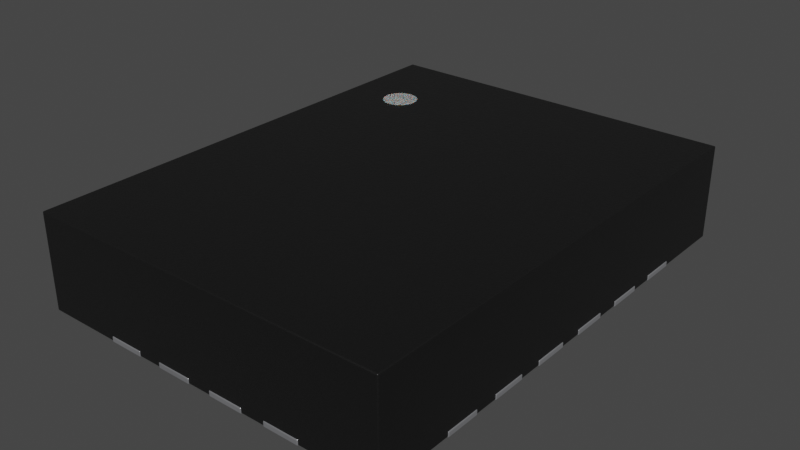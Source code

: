 # Source: QFN-20-4EP_3x4x0.75mm_P0.5mm_Layout4x6_LT3033.blend  (saved by Blender 4.1.23; exported with 4.5.12 LTS)
import bpy
from mathutils import Matrix  # noqa: F401  (used for matrix-valued properties, if any)

bpy.ops.wm.read_factory_settings(use_empty=True)
scene = bpy.context.scene
scene.name = 'Scene'

# ---- collections
col_collection = bpy.data.collections.new('Collection'); scene.collection.children.link(col_collection)

# ---- materials (node trees are filled in below, after node groups)
mat_plastic_chip = bpy.data.materials.new('plastic_chip')
mat_plastic_chip.use_transparent_shadow = False
mat_plastic_chip.preview_render_type = 'CUBE'
mat_white_markings = bpy.data.materials.new('white_markings')
mat_white_markings.use_transparent_shadow = False
mat_white_markings.preview_render_type = 'FLAT'
mat_metal_pins = bpy.data.materials.new('metal_pins')
mat_metal_pins.use_transparent_shadow = False
mat_metal_pins.preview_render_type = 'CUBE'

# ---- material node trees
mat_plastic_chip.use_nodes = True; mat_plastic_chip.node_tree.nodes.clear()
_N = mat_plastic_chip.node_tree.nodes; _L = mat_plastic_chip.node_tree.links
n0 = _N.new('ShaderNodeBsdfPrincipled'); n0.name = 'Principled BSDF'; n0.location = (10, 300)
n0.distribution = 'GGX'
n0.subsurface_method = 'BURLEY'
n0.inputs[0].default_value = (0.009312, 0.009312, 0.009312, 1.0)
n0.inputs[1].default_value = 0.1372
n0.inputs[2].default_value = 0.3706
n0.inputs[3].default_value = 1.45
n0.inputs[27].default_value = (0.0, 0.0, 0.0, 1.0)
n0.inputs[28].default_value = 1.0
n1 = _N.new('ShaderNodeOutputMaterial'); n1.name = 'Material Output'; n1.location = (300, 300)
n2 = _N.new('ShaderNodeTexNoise'); n2.name = 'Noise Texture'; n2.location = (-893, 54)
n2.inputs[2].default_value = 200.0
n2.inputs[3].default_value = 3.6
n2.inputs[4].default_value = 0.8375
n3 = _N.new('ShaderNodeBump'); n3.name = 'Bump'; n3.location = (-604, -53)
n3.inputs[0].default_value = 0.08
n3.inputs[1].default_value = 1.0
n3.inputs[2].default_value = 1.0
_L.new(n0.outputs[0], n1.inputs[0])
_L.new(n2.outputs[0], n3.inputs[3])
_L.new(n3.outputs[0], n0.inputs[5])
n1.is_active_output = True
mat_white_markings.use_nodes = True; mat_white_markings.node_tree.nodes.clear()
_N = mat_white_markings.node_tree.nodes; _L = mat_white_markings.node_tree.links
n0 = _N.new('ShaderNodeOutputMaterial'); n0.name = 'Material Output'; n0.location = (300, 300)
n1 = _N.new('ShaderNodeBsdfPrincipled'); n1.name = 'Principled BSDF'; n1.location = (-34, 272)
n1.distribution = 'GGX'
n1.subsurface_method = 'BURLEY'
n1.inputs[1].default_value = 0.02
n1.inputs[2].default_value = 0.4636
n1.inputs[3].default_value = 1.4
n1.inputs[8].default_value = 1.0
n1.inputs[10].default_value = 0.3682
n1.inputs[13].default_value = 0.6591
n1.inputs[18].default_value = 0.2318
n1.inputs[20].default_value = 0.6709
n1.inputs[24].default_value = 0.1191
n1.inputs[27].default_value = (0.0, 0.0, 0.0, 1.0)
n1.inputs[28].default_value = 1.0
n2 = _N.new('ShaderNodeMapping'); n2.name = 'Mapping'; n2.location = (-1010, 265)
n2.inputs[3].default_value = (3.0, 1.0, 1.0)
n3 = _N.new('ShaderNodeTexCoord'); n3.name = 'Texture Coordinate'; n3.location = (-1250, 180)
n4 = _N.new('ShaderNodeBump'); n4.name = 'Bump'; n4.location = (-376, -99)
n4.inputs[0].default_value = 0.05
n4.inputs[1].default_value = 1.0
n4.inputs[2].default_value = 1.0
n5 = _N.new('ShaderNodeTexNoise'); n5.name = 'Noise Texture'; n5.location = (-662, 176)
n5.inputs[2].default_value = 88.0
n5.inputs[3].default_value = 10.8
n5.inputs[4].default_value = 0.9167
n5.inputs[8].default_value = 1.6
n6 = _N.new('ShaderNodeValToRGB'); n6.name = 'ColorRamp'; n6.location = (-354, 186)
while len(n6.color_ramp.elements) > 1: n6.color_ramp.elements.remove(n6.color_ramp.elements[-1])
n6.color_ramp.elements[0].position = 0.0; n6.color_ramp.elements[0].color = (0.2596, 0.2596, 0.2596, 1.0)
_e = n6.color_ramp.elements.new(1.0); _e.color = (0.6303, 0.6303, 0.6303, 1.0)
n7 = _N.new('ShaderNodeMix'); n7.name = 'Mix'; n7.location = (-204, 152)
n7.data_type = 'RGBA'
n7.inputs[0].default_value = 0.3682
n7.inputs[7].default_value = (0.2525, 0.2525, 0.2525, 1.0)
_L.new(n5.outputs[0], n6.inputs[0])
_L.new(n1.outputs[0], n0.inputs[0])
_L.new(n3.outputs[2], n2.inputs[0])
_L.new(n2.outputs[0], n5.inputs[0])
_L.new(n5.outputs[0], n4.inputs[3])
_L.new(n4.outputs[0], n1.inputs[5])
_L.new(n6.outputs[0], n7.inputs[6])
_L.new(n7.outputs[2], n1.inputs[0])
n0.is_active_output = True
mat_metal_pins.use_nodes = True; mat_metal_pins.node_tree.nodes.clear()
_N = mat_metal_pins.node_tree.nodes; _L = mat_metal_pins.node_tree.links
n0 = _N.new('ShaderNodeMapping'); n0.name = 'Mapping'; n0.location = (-1447, -91)
n0.inputs[3].default_value = (4.8, 1.2, 1.1)
n1 = _N.new('ShaderNodeBsdfPrincipled'); n1.name = 'Principled BSDF'; n1.location = (-560, 254)
n1.distribution = 'GGX'
n1.subsurface_method = 'BURLEY'
n1.inputs[1].default_value = 0.7818
n1.inputs[2].default_value = 0.2886
n1.inputs[3].default_value = 1.45
n1.inputs[13].default_value = 0.0
n1.inputs[27].default_value = (0.0, 0.0, 0.0, 1.0)
n1.inputs[28].default_value = 1.0
n2 = _N.new('ShaderNodeOutputMaterial'); n2.name = 'Material Output.002'; n2.location = (-205, 253)
n2.width = 213
n3 = _N.new('ShaderNodeTexNoise'); n3.name = 'Noise Texture.002'; n3.location = (-1228, -73)
n3.inputs[2].default_value = 0.1
n3.inputs[3].default_value = 7.0
n3.inputs[4].default_value = 0.6
n3.inputs[8].default_value = 0.4
n4 = _N.new('ShaderNodeTexCoord'); n4.name = 'Texture Coordinate'; n4.location = (-1636, -116)
n5 = _N.new('ShaderNodeMix'); n5.name = 'Mix.001'; n5.location = (-921, 45)
n5.data_type = 'RGBA'
n5.inputs[6].default_value = (0.9398, 0.9547, 1.0, 1.0)
n5.inputs[7].default_value = (0.13, 0.1259, 0.1359, 1.0)
n6 = _N.new('ShaderNodeBump'); n6.name = 'Bump.001'; n6.location = (-1001, -227)
n6.inputs[0].default_value = 0.05
n6.inputs[1].default_value = 0.01
n6.inputs[2].default_value = 1.0
_L.new(n1.outputs[0], n2.inputs[0])
_L.new(n3.outputs[0], n6.inputs[3])
_L.new(n0.outputs[0], n3.inputs[0])
_L.new(n3.outputs[0], n5.inputs[0])
_L.new(n4.outputs[3], n0.inputs[0])
_L.new(n5.outputs[2], n1.inputs[0])
_L.new(n6.outputs[0], n1.inputs[5])
n2.is_active_output = True

# ---- world
world_world = bpy.data.worlds.new('World'); scene.world = world_world
world_world.use_nodes = True; world_world.node_tree.nodes.clear()
_N = world_world.node_tree.nodes; _L = world_world.node_tree.links
n0 = _N.new('ShaderNodeOutputWorld'); n0.name = 'World Output'; n0.location = (300, 300)
n1 = _N.new('ShaderNodeBackground'); n1.name = 'Background'; n1.location = (10, 300)
n1.inputs[0].default_value = (0.05088, 0.05088, 0.05088, 1.0)
_L.new(n1.outputs[0], n0.inputs[0])
n0.is_active_output = True
world_world.color = (0.05088, 0.05088, 0.05088)
world_world.use_sun_shadow = False
world_world.sun_shadow_jitter_overblur = 0.0

# ---- meshes
me_shape_9_indexedfaceset = bpy.data.meshes.new('SHAPE_9_IndexedFaceSet')
me_shape_9_indexedfaceset.from_pydata([(-0.6098, -0.8051, 0.3201), (-0.4095, 0.4311, 0.3209), (-0.379, 0.4393, 0.3209), (-0.3663, 0.449, 0.3209), (-0.3566, 0.4616, 0.3209), (-0.3505, 0.4763, 0.3209), (-0.3505, 0.5079, 0.3209), (-0.3663, 0.5353, 0.3209), (-0.379, 0.545, 0.3209), (-0.4095, 0.5531, 0.3209), (-0.4252, 0.551, 0.3209), (-0.4526, 0.5353, 0.3209), (-0.4623, 0.5226, 0.3209), (-0.4684, 0.5079, 0.3209), (-0.4701, 0.4921, 0.3122), (-0.4684, 0.5079, 0.3122), (-0.4526, 0.5353, 0.3122), (-0.44, 0.545, 0.3122), (-0.4095, 0.5531, 0.3122), (-0.4095, 0.4311, 0.3122), (-0.4252, 0.4332, 0.3122), (-0.44, 0.4393, 0.3122), (-0.4684, 0.4763, 0.3122), (-0.4623, 0.5226, 0.3122), (-0.4252, 0.551, 0.3122), (-0.3937, 0.551, 0.3122), (-0.379, 0.545, 0.3122), (-0.3663, 0.5353, 0.3122), (-0.3566, 0.5226, 0.3122), (-0.3505, 0.5079, 0.3122), (-0.3485, 0.4921, 0.3122), (-0.3505, 0.4763, 0.3122), (-0.3566, 0.4616, 0.3122), (-0.3663, 0.449, 0.3122), (-0.379, 0.4393, 0.3122), (-0.3937, 0.4332, 0.3122), (-0.4526, 0.449, 0.3122), (-0.4623, 0.4616, 0.3122), (-0.4701, 0.4921, 0.3209), (-0.4684, 0.4763, 0.3209), (-0.4623, 0.4616, 0.3209), (-0.4526, 0.449, 0.3209), (-0.44, 0.4393, 0.3209), (-0.4252, 0.4332, 0.3209), (-0.3937, 0.4332, 0.3209), (-0.3485, 0.4921, 0.3209), (-0.3566, 0.5226, 0.3209), (-0.3937, 0.551, 0.3209), (-0.44, 0.545, 0.3209), (0.6098, 0.8051, 0.001969), (0.6098, -0.8051, 0.3201), (-0.6098, 0.8051, 0.001969), (-0.6098, 0.8051, 0.3201), (0.6098, 0.8051, 0.3201), (-0.6098, -0.8051, 0.001969), (0.6098, -0.8051, 0.001969), (-0.4098, 0.4323, 0.0), (-0.4098, 0.4323, 0.02008), (-0.4098, 0.552, 0.0), (-0.4098, 0.552, 0.02008), (-0.6118, 0.4323, 0.02008), (-0.6118, 0.552, 0.02008), (-0.6118, 0.552, 0.0), (-0.6118, 0.4323, 0.0), (-0.4098, 0.2354, 0.02008), (-0.4098, 0.3551, 0.0), (-0.4098, 0.2354, 0.0), (-0.4098, 0.3551, 0.02008), (-0.6118, 0.3551, 0.0), (-0.6118, 0.2354, 0.02008), (-0.6118, 0.2354, 0.0), (-0.6118, 0.3551, 0.02008), (-0.6118, 0.03858, 0.0), (-0.4098, 0.03858, 0.02008), (-0.4098, 0.03858, 0.0), (-0.6118, 0.1583, 0.0), (-0.4098, 0.1583, 0.0), (-0.6118, 0.03858, 0.02008), (-0.4098, 0.1583, 0.02008), (-0.6118, 0.1583, 0.02008), (-0.4098, -0.1583, 0.02008), (-0.4098, -0.03858, 0.0), (-0.4098, -0.1583, 0.0), (-0.4098, -0.03858, 0.02008), (-0.6118, -0.1583, 0.0), (-0.6118, -0.03858, 0.02008), (-0.6118, -0.03858, 0.0), (-0.6118, -0.1583, 0.02008), (-0.4098, -0.3551, 0.0), (-0.6118, -0.3551, 0.02008), (-0.6118, -0.2354, 0.02008), (-0.4098, -0.2354, 0.02008), (-0.6118, -0.2354, 0.0), (-0.4098, -0.2354, 0.0), (-0.6118, -0.3551, 0.0), (-0.4098, -0.3551, 0.02008), (-0.6118, -0.552, 0.0), (-0.4098, -0.552, 0.02008), (-0.6118, -0.4323, 0.0), (-0.6118, -0.4323, 0.02008), (-0.4098, -0.4323, 0.02008), (-0.4098, -0.4323, 0.0), (-0.4098, -0.552, 0.0), (-0.6118, -0.552, 0.02008), (-0.2354, -0.8071, 0.0), (-0.3551, -0.8071, 0.0), (-0.3551, -0.8071, 0.02008), (-0.2354, -0.6051, 0.0), (-0.2354, -0.6051, 0.02008), (-0.3551, -0.6051, 0.0), (-0.2354, -0.8071, 0.02008), (-0.3551, -0.6051, 0.02008), (-0.03858, -0.8071, 0.0), (-0.1583, -0.8071, 0.0), (-0.03858, -0.8071, 0.02008), (-0.03858, -0.6051, 0.0), (-0.03858, -0.6051, 0.02008), (-0.1583, -0.6051, 0.02008), (-0.1583, -0.6051, 0.0), (-0.1583, -0.8071, 0.02008), (0.1583, -0.6051, 0.0), (0.1583, -0.8071, 0.0), (0.1583, -0.6051, 0.02008), (0.03858, -0.6051, 0.0), (0.03858, -0.8071, 0.0), (0.03858, -0.8071, 0.02008), (0.1583, -0.8071, 0.02008), (0.03858, -0.6051, 0.02008), (0.2354, -0.8071, 0.0), (0.2354, -0.8071, 0.02008), (0.3551, -0.6051, 0.0), (0.3551, -0.8071, 0.0), (0.3551, -0.8071, 0.02008), (0.2354, -0.6051, 0.02008), (0.3551, -0.6051, 0.02008), (0.2354, -0.6051, 0.0), (0.4098, -0.4323, 0.02008), (0.6118, -0.4323, 0.02008), (0.4098, -0.552, 0.0), (0.4098, -0.4323, 0.0), (0.6118, -0.4323, 0.0), (0.6118, -0.552, 0.0), (0.4098, -0.552, 0.02008), (0.6118, -0.552, 0.02008), (0.6118, -0.3551, 0.0), (0.6118, -0.2354, 0.0), (0.4098, -0.3551, 0.0), (0.4098, -0.3551, 0.02008), (0.4098, -0.2354, 0.0), (0.6118, -0.3551, 0.02008), (0.6118, -0.2354, 0.02008), (0.4098, -0.2354, 0.02008), (0.6118, -0.1583, 0.02008), (0.6118, -0.1583, 0.0), (0.4098, -0.03858, 0.0), (0.6118, -0.03858, 0.0), (0.6118, -0.03858, 0.02008), (0.4098, -0.1583, 0.0), (0.4098, -0.1583, 0.02008), (0.4098, -0.03858, 0.02008), (0.6118, 0.03858, 0.0), (0.4098, 0.03858, 0.0), (0.4098, 0.03858, 0.02008), (0.6118, 0.1583, 0.02008), (0.4098, 0.1583, 0.0), (0.6118, 0.1583, 0.0), (0.6118, 0.03858, 0.02008), (0.4098, 0.1583, 0.02008), (0.6118, 0.2354, 0.02008), (0.4098, 0.2354, 0.02008), (0.6118, 0.2354, 0.0), (0.4098, 0.3551, 0.0), (0.6118, 0.3551, 0.0), (0.4098, 0.2354, 0.0), (0.6118, 0.3551, 0.02008), (0.4098, 0.3551, 0.02008), (0.6118, 0.552, 0.0), (0.6118, 0.4323, 0.02008), (0.4098, 0.552, 0.0), (0.6118, 0.552, 0.02008), (0.4098, 0.4323, 0.0), (0.4098, 0.4323, 0.02008), (0.4098, 0.552, 0.02008), (0.6118, 0.4323, 0.0), (0.3551, 0.8071, 0.0), (0.3551, 0.6051, 0.0), (0.3551, 0.8071, 0.02008), (0.2354, 0.8071, 0.02008), (0.2354, 0.8071, 0.0), (0.2354, 0.6051, 0.0), (0.2354, 0.6051, 0.02008), (0.3551, 0.6051, 0.02008), (0.1583, 0.6051, 0.02008), (0.03858, 0.8071, 0.0), (0.1583, 0.8071, 0.0), (0.1583, 0.8071, 0.02008), (0.03858, 0.6051, 0.02008), (0.03858, 0.8071, 0.02008), (0.1583, 0.6051, 0.0), (0.03858, 0.6051, 0.0), (-0.03858, 0.6051, 0.02008), (-0.03858, 0.6051, 0.0), (-0.03858, 0.8071, 0.02008), (-0.1583, 0.8071, 0.0), (-0.03858, 0.8071, 0.0), (-0.1583, 0.6051, 0.0), (-0.1583, 0.6051, 0.02008), (-0.1583, 0.8071, 0.02008), (-0.3551, 0.8071, 0.0), (-0.3551, 0.6051, 0.02008), (-0.2354, 0.8071, 0.0), (-0.2354, 0.6051, 0.0), (-0.3551, 0.6051, 0.0), (-0.2354, 0.6051, 0.02008), (-0.2354, 0.8071, 0.02008), (-0.3551, 0.8071, 0.02008), (-0.3303, 0.3732, 0.0), (-0.3303, 0.3732, 0.02008), (-0.3303, 0.4929, 0.0), (-0.15, 0.4929, 0.02008), (-0.3303, 0.4929, 0.02008), (-0.15, 0.4929, 0.0), (-0.15, 0.3732, 0.0), (-0.15, 0.3732, 0.02008), (0.3303, 0.3732, 0.02008), (0.3303, 0.4929, 0.02008), (0.3303, 0.4929, 0.0), (0.15, 0.3732, 0.02008), (0.15, 0.4929, 0.02008), (0.15, 0.4929, 0.0), (0.3303, 0.3732, 0.0), (0.15, 0.3732, 0.0), (-0.15, -0.05236, 0.02008), (-0.15, 0.06732, 0.0), (-0.15, -0.05236, 0.0), (-0.3303, 0.06732, 0.0), (-0.3303, 0.06732, 0.02008), (-0.3303, -0.05236, 0.0), (-0.3303, -0.05236, 0.02008), (-0.15, 0.06732, 0.02008), (0.3303, -0.05236, 0.0), (0.3303, -0.05236, 0.02008), (0.3303, 0.06732, 0.0), (0.15, 0.06732, 0.02008), (0.15, -0.05236, 0.02008), (0.15, 0.06732, 0.0), (0.15, -0.05236, 0.0), (0.3303, 0.06732, 0.02008)], [], [(40, 39, 22, 37), (3, 2, 34, 33), (42, 41, 36, 21), (43, 42, 21, 20), (44, 1, 19, 35), (10, 9, 18, 24), (14, 22, 39, 38), (30, 29, 6, 45), (4, 3, 33, 32), (5, 4, 32, 31), (31, 30, 45, 5), (26, 25, 47, 8), (29, 28, 46, 6), (28, 27, 7, 46), (27, 26, 8, 7), (55, 50, 0, 54), (25, 18, 9, 47), (48, 10, 24, 17), (11, 48, 17, 16), (13, 12, 23, 15), (12, 11, 16, 23), (49, 53, 50, 55), (38, 13, 15, 14), (2, 44, 35, 34), (14, 15, 23, 16, 17, 24, 18, 25, 26, 27, 28, 29, 30, 31, 32, 33, 34, 35, 19, 20, 21, 36, 37, 22), (54, 0, 52, 51), (51, 52, 53, 49), (84, 87, 85, 86), (54, 51, 49, 55), (56, 57, 60, 63), (58, 59, 57, 56), (62, 61, 59, 58), (63, 60, 61, 62), (63, 62, 58, 56), (57, 59, 61, 60), (66, 64, 69, 70), (65, 67, 64, 66), (68, 71, 67, 65), (70, 69, 71, 68), (70, 68, 65, 66), (64, 67, 71, 69), (74, 73, 77, 72), (76, 78, 73, 74), (75, 79, 78, 76), (72, 77, 79, 75), (72, 75, 76, 74), (73, 78, 79, 77), (82, 80, 87, 84), (81, 83, 80, 82), (86, 85, 83, 81), (84, 86, 81, 82), (88, 95, 89, 94), (80, 83, 85, 87), (93, 91, 95, 88), (94, 92, 93, 88), (92, 90, 91, 93), (94, 89, 90, 92), (95, 91, 90, 89), (98, 99, 100, 101), (102, 97, 103, 96), (101, 100, 97, 102), (96, 103, 99, 98), (104, 110, 106, 105), (96, 98, 101, 102), (97, 100, 99, 103), (107, 108, 110, 104), (110, 108, 111, 106), (109, 111, 108, 107), (105, 106, 111, 109), (105, 109, 107, 104), (112, 114, 119, 113), (126, 122, 127, 125), (115, 116, 114, 112), (118, 117, 116, 115), (113, 119, 117, 118), (113, 118, 115, 112), (114, 116, 117, 119), (121, 126, 125, 124), (120, 122, 126, 121), (123, 127, 122, 120), (124, 125, 127, 123), (124, 123, 120, 121), (131, 132, 129, 128), (130, 134, 132, 131), (135, 133, 134, 130), (149, 150, 151, 147), (128, 129, 133, 135), (128, 135, 130, 131), (132, 134, 133, 129), (141, 143, 142, 138), (140, 137, 143, 141), (139, 136, 137, 140), (138, 142, 136, 139), (138, 139, 140, 141), (143, 137, 136, 142), (144, 149, 147, 146), (145, 150, 149, 144), (148, 151, 150, 145), (146, 147, 151, 148), (146, 148, 145, 144), (153, 152, 158, 157), (154, 159, 156, 155), (155, 156, 152, 153), (157, 158, 159, 154), (160, 166, 162, 161), (157, 154, 155, 153), (152, 156, 159, 158), (165, 163, 166, 160), (166, 163, 167, 162), (164, 167, 163, 165), (161, 162, 167, 164), (161, 164, 165, 160), (170, 168, 169, 173), (176, 179, 177, 183), (172, 174, 168, 170), (171, 175, 174, 172), (173, 169, 175, 171), (173, 171, 172, 170), (168, 174, 175, 169), (183, 177, 181, 180), (180, 178, 176, 183), (178, 182, 179, 176), (180, 181, 182, 178), (193, 197, 195, 194), (177, 179, 182, 181), (185, 191, 190, 189), (184, 186, 191, 185), (188, 187, 186, 184), (189, 190, 187, 188), (189, 188, 184, 185), (191, 186, 187, 190), (198, 192, 196, 199), (194, 195, 192, 198), (199, 196, 197, 193), (212, 208, 210, 211), (199, 193, 194, 198), (192, 195, 197, 196), (201, 200, 206, 205), (204, 202, 200, 201), (203, 207, 202, 204), (205, 206, 207, 203), (205, 203, 204, 201), (200, 202, 207, 206), (211, 213, 209, 212), (210, 214, 213, 211), (208, 215, 214, 210), (212, 209, 215, 208), (222, 223, 217, 216), (213, 214, 215, 209), (218, 220, 219, 221), (221, 219, 223, 222), (216, 217, 220, 218), (50, 53, 52, 0), (216, 218, 221, 222), (223, 219, 220, 217), (230, 224, 227, 231), (226, 225, 224, 230), (229, 228, 225, 226), (231, 227, 228, 229), (231, 229, 226, 230), (224, 225, 228, 227), (234, 232, 238, 237), (233, 239, 232, 234), (235, 236, 239, 233), (237, 238, 236, 235), (237, 235, 233, 234), (232, 239, 236, 238), (240, 241, 244, 246), (242, 247, 241, 240), (245, 243, 247, 242), (246, 244, 243, 245), (246, 245, 242, 240), (241, 247, 243, 244), (41, 40, 37, 36), (1, 43, 20, 19), (38, 39, 40, 41, 42, 43, 1, 44, 2, 3, 4, 5, 45, 6, 46, 7, 8, 47, 9, 10, 48, 11, 12, 13)])
me_shape_9_indexedfaceset.polygons.foreach_set('use_smooth', [True] * 176)
me_shape_9_indexedfaceset.polygons.foreach_set('material_index', [1, 1, 1, 1, 1, 1, 1, 1, 1, 1, 1, 1, 1, 1, 1, 0, 1, 1, 1, 1, 1, 0, 1, 1, 1, 0, 0, 2, 0, 2, 2, 2, 2, 2, 2, 2, 2, 2, 2, 2, 2, 2, 2, 2, 2, 2, 2, 2, 2, 2, 2, 2, 2, 2, 2, 2, 2, 2, 2, 2, 2, 2, 2, 2, 2, 2, 2, 2, 2, 2, 2, 2, 2, 2, 2, 2, 2, 2, 2, 2, 2, 2, 2, 2, 2, 2, 2, 2, 2, 2, 2, 2, 2, 2, 2, 2, 2, 2, 2, 2, 2, 2, 2, 2, 2, 2, 2, 2, 2, 2, 2, 2, 2, 2, 2, 2, 2, 2, 2, 2, 2, 2, 2, 2, 2, 2, 2, 2, 2, 2, 2, 2, 2, 2, 2, 2, 2, 2, 2, 2, 2, 2, 2, 2, 2, 2, 2, 2, 2, 2, 2, 2, 0, 2, 2, 2, 2, 2, 2, 2, 2, 2, 2, 2, 2, 2, 2, 2, 2, 2, 2, 2, 2, 1, 1, 1])
_k = set([(0, 50), (0, 52), (0, 54), (1, 43), (1, 44), (2, 3), (2, 44), (3, 4), (4, 5), (5, 45), (6, 45), (6, 46), (7, 8), (7, 46), (8, 47), (9, 10), (9, 47), (10, 48), (11, 12), (11, 48), (12, 13), (13, 38), (14, 15), (14, 22), (15, 23), (16, 17), (16, 23), (17, 24), (18, 24), (18, 25), (19, 20), (19, 35), (20, 21), (21, 36), (22, 37), (25, 26), (26, 27), (27, 28), (28, 29), (29, 30), (30, 31), (31, 32), (32, 33), (33, 34), (34, 35), (36, 37), (38, 39), (39, 40), (40, 41), (41, 42), (42, 43), (49, 51), (49, 53), (49, 55), (50, 53), (50, 55), (51, 52), (51, 54), (52, 53), (54, 55), (56, 57), (56, 58), (56, 63), (57, 59), (57, 60), (58, 59), (58, 62), (59, 61), (60, 61), (60, 63), (61, 62), (62, 63), (64, 66), (64, 67), (64, 69), (65, 66), (65, 67), (65, 68), (66, 70), (67, 71), (68, 70), (68, 71), (69, 70), (69, 71), (72, 74), (72, 75), (72, 77), (73, 74), (73, 77), (73, 78), (74, 76), (75, 76), (75, 79), (76, 78), (77, 79), (78, 79), (80, 82), (80, 83), (80, 87), (81, 82), (81, 83), (81, 86), (82, 84), (83, 85), (84, 86), (84, 87), (85, 86), (85, 87), (88, 93), (88, 94), (88, 95), (89, 90), (89, 94), (89, 95), (90, 91), (90, 92), (91, 93), (91, 95), (92, 93), (92, 94), (96, 98), (96, 102), (96, 103), (97, 100), (97, 102), (97, 103), (98, 99), (98, 101), (99, 100), (99, 103), (100, 101), (101, 102), (104, 105), (104, 107), (104, 110), (105, 106), (105, 109), (106, 110), (106, 111), (107, 108), (107, 109), (108, 110), (108, 111), (109, 111), (112, 113), (112, 114), (112, 115), (113, 118), (113, 119), (114, 116), (114, 119), (115, 116), (115, 118), (116, 117), (117, 118), (117, 119), (120, 121), (120, 122), (120, 123), (121, 124), (121, 126), (122, 126), (122, 127), (123, 124), (123, 127), (124, 125), (125, 126), (125, 127), (128, 129), (128, 131), (128, 135), (129, 132), (129, 133), (130, 131), (130, 134), (130, 135), (131, 132), (132, 134), (133, 134), (133, 135), (136, 137), (136, 139), (136, 142), (137, 140), (137, 143), (138, 139), (138, 141), (138, 142), (139, 140), (140, 141), (141, 143), (142, 143), (144, 145), (144, 146), (144, 149), (145, 148), (145, 150), (146, 147), (146, 148), (147, 149), (147, 151), (148, 151), (149, 150), (150, 151), (152, 153), (152, 156), (152, 158), (153, 155), (153, 157), (154, 155), (154, 157), (154, 159), (155, 156), (156, 159), (157, 158), (158, 159), (160, 161), (160, 165), (160, 166), (161, 162), (161, 164), (162, 166), (162, 167), (163, 165), (163, 166), (163, 167), (164, 165), (164, 167), (168, 169), (168, 170), (168, 174), (169, 173), (169, 175), (170, 172), (170, 173), (171, 172), (171, 173), (171, 175), (172, 174), (174, 175), (176, 178), (176, 179), (176, 183), (177, 179), (177, 181), (177, 183), (178, 180), (178, 182), (179, 182), (180, 181), (180, 183), (181, 182), (184, 185), (184, 186), (184, 188), (185, 189), (185, 191), (186, 187), (186, 191), (187, 188), (187, 190), (188, 189), (189, 190), (190, 191), (192, 195), (192, 196), (192, 198), (193, 194), (193, 197), (193, 199), (194, 195), (194, 198), (195, 197), (196, 197), (196, 199), (198, 199), (200, 201), (200, 202), (200, 206), (201, 204), (201, 205), (202, 204), (202, 207), (203, 204), (203, 205), (203, 207), (205, 206), (206, 207), (208, 210), (208, 212), (208, 215), (209, 212), (209, 213), (209, 215), (210, 211), (210, 214), (211, 212), (211, 213), (213, 214), (214, 215), (216, 217), (216, 218), (216, 222), (217, 220), (217, 223), (218, 220), (218, 221), (219, 220), (219, 221), (219, 223), (221, 222), (222, 223), (224, 225), (224, 227), (224, 230), (225, 226), (225, 228), (226, 229), (226, 230), (227, 228), (227, 231), (228, 229), (229, 231), (230, 231), (232, 234), (232, 238), (232, 239), (233, 234), (233, 235), (233, 239), (234, 237), (235, 236), (235, 237), (236, 238), (236, 239), (237, 238), (240, 241), (240, 242), (240, 246), (241, 244), (241, 247), (242, 245), (242, 247), (243, 244), (243, 245), (243, 247), (244, 246), (245, 246)])
me_shape_9_indexedfaceset.attributes.new('sharp_edge', 'BOOLEAN', 'EDGE').data.foreach_set('value', [ (min(e.vertices), max(e.vertices)) in _k for e in me_shape_9_indexedfaceset.edges])
_uv = me_shape_9_indexedfaceset.uv_layers.new(name='UVMap')
_uv.uv.foreach_set('vector', [0.25, 0.06415, 0.3706, 0.01405, 0.3706, 0.01405, 0.25, 0.06415, 0.1464, 0.8531, 0.06699, 0.7492, 0.06699, 0.7492, 0.1464, 0.8531, 0.06699, 0.2477, 0.1464, 0.1438, 0.1464, 0.1438, 0.06699, 0.2477, 0.01704, 0.3687, 0.06699, 0.2477, 0.06699, 0.2477, 0.01704, 0.3687, 0.01704, 0.6283, 0.0, 0.4985, 0.0, 0.4985, 0.01704, 0.6283, 0.983, 0.3687, 1.0, 0.4985, 1.0, 0.4985, 0.983, 0.3687, 0.5, 0.0, 0.3706, 0.01405, 0.3706, 0.01405, 0.5, 0.0, 0.5, 1.0, 0.6294, 0.9829, 0.6294, 0.9829, 0.5, 1.0, 0.25, 0.9328, 0.1464, 0.8531, 0.1464, 0.8531, 0.25, 0.9328, 0.3706, 0.9829, 0.25, 0.9328, 0.25, 0.9328, 0.3706, 0.9829, 0.3706, 0.9829, 0.5, 1.0, 0.5, 1.0, 0.3706, 0.9829, 0.933, 0.7492, 0.983, 0.6283, 0.983, 0.6283, 0.933, 0.7492, 0.6294, 0.9829, 0.75, 0.9328, 0.75, 0.9328, 0.6294, 0.9829, 0.75, 0.9328, 0.8536, 0.8531, 0.8536, 0.8531, 0.75, 0.9328, 0.8536, 0.8531, 0.933, 0.7492, 0.933, 0.7492, 0.8536, 0.8531, 1.0, 0.0, 1.0, 1.0, 0.0, 1.0, 0.0, 0.0, 0.983, 0.6283, 1.0, 0.4985, 1.0, 0.4985, 0.983, 0.6283, 0.933, 0.2477, 0.983, 0.3687, 0.983, 0.3687, 0.933, 0.2477, 0.8536, 0.1438, 0.933, 0.2477, 0.933, 0.2477, 0.8536, 0.1438, 0.6294, 0.01405, 0.75, 0.06415, 0.75, 0.06415, 0.6294, 0.01405, 0.75, 0.06415, 0.8536, 0.1438, 0.8536, 0.1438, 0.75, 0.06415, 1.0, 0.0, 1.0, 1.0, 0.0, 1.0, 0.0, 0.0, 0.5, 0.0, 0.6294, 0.01405, 0.6294, 0.01405, 0.5, 0.0, 0.06699, 0.7492, 0.01704, 0.6283, 0.01704, 0.6283, 0.06699, 0.7492, 0.5, 0.0, 0.6294, 0.01405, 0.75, 0.06415, 0.8536, 0.1438, 0.933, 0.2477, 0.983, 0.3687, 1.0, 0.4985, 0.983, 0.6283, 0.933, 0.7492, 0.8536, 0.8531, 0.75, 0.9328, 0.6294, 0.9829, 0.5, 1.0, 0.3706, 0.9829, 0.25, 0.9328, 0.1464, 0.8531, 0.06699, 0.7492, 0.01704, 0.6283, 0.0, 0.4985, 0.01704, 0.3687, 0.06699, 0.2477, 0.1464, 0.1438, 0.25, 0.06415, 0.3706, 0.01405, 0.0, 0.0, 0.0, 1.0, 1.0, 1.0, 1.0, 0.0, 0.0, 0.0, 0.0, 1.0, 1.0, 1.0, 1.0, 0.0, 0.0, 0.0, 0.0, 1.0, 1.0, 1.0, 1.0, 0.0, 0.0, 0.0, 1.0, 0.0, 1.0, 1.0, 0.0, 1.0, 1.0, 0.0, 1.0, 1.0, 0.0, 1.0, 0.0, 0.0, 1.0, 0.0, 1.0, 1.0, 0.0, 1.0, 0.0, 0.0, 0.0, 0.0, 0.0, 1.0, 1.0, 1.0, 1.0, 0.0, 0.0, 0.0, 0.0, 1.0, 1.0, 1.0, 1.0, 0.0, 0.0, 0.0, 0.0, 1.0, 1.0, 1.0, 1.0, 0.0, 1.0, 0.0, 1.0, 1.0, 0.0, 1.0, 0.0, 0.0, 1.0, 0.0, 1.0, 1.0, 0.0, 1.0, 0.0, 0.0, 1.0, 0.0, 1.0, 1.0, 0.0, 1.0, 0.0, 0.0, 0.0, 0.0, 0.0, 1.0, 1.0, 1.0, 1.0, 0.0, 0.0, 0.0, 0.0, 1.0, 1.0, 1.0, 1.0, 0.0, 0.0, 0.0, 0.0, 1.0, 1.0, 1.0, 1.0, 0.0, 1.0, 0.0, 1.0, 1.0, 0.0, 1.0, 0.0, 0.0, 1.0, 0.0, 1.0, 1.0, 0.0, 1.0, 0.0, 0.0, 1.0, 0.0, 1.0, 1.0, 0.0, 1.0, 0.0, 0.0, 0.0, 0.0, 0.0, 1.0, 1.0, 1.0, 1.0, 0.0, 0.0, 0.0, 0.0, 1.0, 1.0, 1.0, 1.0, 0.0, 0.0, 0.0, 0.0, 1.0, 1.0, 1.0, 1.0, 0.0, 1.0, 0.0, 1.0, 1.0, 0.0, 1.0, 0.0, 0.0, 1.0, 0.0, 1.0, 1.0, 0.0, 1.0, 0.0, 0.0, 1.0, 0.0, 1.0, 1.0, 0.0, 1.0, 0.0, 0.0, 0.0, 0.0, 0.0, 1.0, 1.0, 1.0, 1.0, 0.0, 0.0, 0.0, 0.0, 1.0, 1.0, 1.0, 1.0, 0.0, 1.0, 0.0, 1.0, 1.0, 0.0, 1.0, 0.0, 0.0, 1.0, 0.0, 1.0, 1.0, 0.0, 1.0, 0.0, 0.0, 1.0, 0.0, 1.0, 1.0, 0.0, 1.0, 0.0, 0.0, 0.0, 0.0, 0.0, 1.0, 1.0, 1.0, 1.0, 0.0, 0.0, 0.0, 0.0, 1.0, 1.0, 1.0, 1.0, 0.0, 0.0, 0.0, 0.0, 1.0, 1.0, 1.0, 1.0, 0.0, 1.0, 0.0, 1.0, 1.0, 0.0, 1.0, 0.0, 0.0, 0.0, 0.0, 0.0, 1.0, 1.0, 1.0, 1.0, 0.0, 1.0, 0.0, 1.0, 1.0, 0.0, 1.0, 0.0, 0.0, 1.0, 0.0, 1.0, 1.0, 0.0, 1.0, 0.0, 0.0, 0.0, 0.0, 0.0, 1.0, 1.0, 1.0, 1.0, 0.0, 1.0, 0.0, 1.0, 1.0, 0.0, 1.0, 0.0, 0.0, 0.0, 0.0, 0.0, 1.0, 1.0, 1.0, 1.0, 0.0, 1.0, 0.0, 1.0, 1.0, 0.0, 1.0, 0.0, 0.0, 1.0, 0.0, 1.0, 1.0, 0.0, 1.0, 0.0, 0.0, 0.0, 1.0, 1.0, 1.0, 1.0, 0.0, 0.0, 0.0, 0.0, 0.0, 0.0, 1.0, 1.0, 1.0, 1.0, 0.0, 0.0, 0.0, 0.0, 1.0, 1.0, 1.0, 1.0, 0.0, 0.0, 0.0, 1.0, 0.0, 1.0, 1.0, 0.0, 1.0, 1.0, 0.0, 1.0, 1.0, 0.0, 1.0, 0.0, 0.0, 0.0, 1.0, 1.0, 1.0, 1.0, 0.0, 0.0, 0.0, 1.0, 0.0, 1.0, 1.0, 0.0, 1.0, 0.0, 0.0, 0.0, 0.0, 0.0, 1.0, 1.0, 1.0, 1.0, 0.0, 0.0, 0.0, 0.0, 1.0, 1.0, 1.0, 1.0, 0.0, 0.0, 0.0, 1.0, 0.0, 1.0, 1.0, 0.0, 1.0, 0.0, 1.0, 1.0, 1.0, 1.0, 0.0, 0.0, 0.0, 1.0, 0.0, 1.0, 1.0, 0.0, 1.0, 0.0, 0.0, 1.0, 0.0, 1.0, 1.0, 0.0, 1.0, 0.0, 0.0, 0.0, 0.0, 0.0, 1.0, 1.0, 1.0, 1.0, 0.0, 0.0, 0.0, 0.0, 1.0, 1.0, 1.0, 1.0, 0.0, 0.0, 0.0, 1.0, 0.0, 1.0, 1.0, 0.0, 1.0, 1.0, 0.0, 1.0, 1.0, 0.0, 1.0, 0.0, 0.0, 1.0, 0.0, 1.0, 1.0, 0.0, 1.0, 0.0, 0.0, 0.0, 0.0, 0.0, 1.0, 1.0, 1.0, 1.0, 0.0, 1.0, 0.0, 1.0, 1.0, 0.0, 1.0, 0.0, 0.0, 0.0, 0.0, 0.0, 1.0, 1.0, 1.0, 1.0, 0.0, 0.0, 0.0, 1.0, 0.0, 1.0, 1.0, 0.0, 1.0, 0.0, 1.0, 1.0, 1.0, 1.0, 0.0, 0.0, 0.0, 1.0, 0.0, 1.0, 1.0, 0.0, 1.0, 0.0, 0.0, 1.0, 0.0, 1.0, 1.0, 0.0, 1.0, 0.0, 0.0, 0.0, 0.0, 0.0, 1.0, 1.0, 1.0, 1.0, 0.0, 0.0, 0.0, 0.0, 1.0, 1.0, 1.0, 1.0, 0.0, 0.0, 0.0, 0.0, 1.0, 1.0, 1.0, 1.0, 0.0, 1.0, 0.0, 1.0, 1.0, 0.0, 1.0, 0.0, 0.0, 1.0, 0.0, 1.0, 1.0, 0.0, 1.0, 0.0, 0.0, 1.0, 0.0, 1.0, 1.0, 0.0, 1.0, 0.0, 0.0, 0.0, 0.0, 0.0, 1.0, 1.0, 1.0, 1.0, 0.0, 0.0, 0.0, 0.0, 1.0, 1.0, 1.0, 1.0, 0.0, 0.0, 0.0, 0.0, 1.0, 1.0, 1.0, 1.0, 0.0, 1.0, 0.0, 1.0, 1.0, 0.0, 1.0, 0.0, 0.0, 0.0, 0.0, 0.0, 1.0, 1.0, 1.0, 1.0, 0.0, 1.0, 0.0, 1.0, 1.0, 0.0, 1.0, 0.0, 0.0, 0.0, 0.0, 0.0, 1.0, 1.0, 1.0, 1.0, 0.0, 1.0, 0.0, 1.0, 1.0, 0.0, 1.0, 0.0, 0.0, 0.0, 0.0, 0.0, 1.0, 1.0, 1.0, 1.0, 0.0, 1.0, 0.0, 1.0, 1.0, 0.0, 1.0, 0.0, 0.0, 1.0, 0.0, 1.0, 1.0, 0.0, 1.0, 0.0, 0.0, 1.0, 0.0, 1.0, 1.0, 0.0, 1.0, 0.0, 0.0, 0.0, 0.0, 0.0, 1.0, 1.0, 1.0, 1.0, 0.0, 0.0, 0.0, 0.0, 1.0, 1.0, 1.0, 1.0, 0.0, 0.0, 0.0, 0.0, 1.0, 1.0, 1.0, 1.0, 0.0, 1.0, 0.0, 1.0, 1.0, 0.0, 1.0, 0.0, 0.0, 1.0, 0.0, 1.0, 1.0, 0.0, 1.0, 0.0, 0.0, 1.0, 0.0, 1.0, 1.0, 0.0, 1.0, 0.0, 0.0, 0.0, 0.0, 0.0, 1.0, 1.0, 1.0, 1.0, 0.0, 0.0, 0.0, 0.0, 1.0, 1.0, 1.0, 1.0, 0.0, 0.0, 0.0, 0.0, 1.0, 1.0, 1.0, 1.0, 0.0, 1.0, 0.0, 1.0, 1.0, 0.0, 1.0, 0.0, 0.0, 1.0, 0.0, 1.0, 1.0, 0.0, 1.0, 0.0, 0.0, 0.0, 0.0, 0.0, 1.0, 1.0, 1.0, 1.0, 0.0, 0.0, 0.0, 0.0, 1.0, 1.0, 1.0, 1.0, 0.0, 0.0, 0.0, 0.0, 1.0, 1.0, 1.0, 1.0, 0.0, 0.0, 0.0, 0.0, 1.0, 1.0, 1.0, 1.0, 0.0, 1.0, 0.0, 1.0, 1.0, 0.0, 1.0, 0.0, 0.0, 1.0, 0.0, 1.0, 1.0, 0.0, 1.0, 0.0, 0.0, 1.0, 0.0, 1.0, 1.0, 0.0, 1.0, 0.0, 0.0, 0.0, 0.0, 0.0, 1.0, 1.0, 1.0, 1.0, 0.0, 0.0, 0.0, 0.0, 1.0, 1.0, 1.0, 1.0, 0.0, 0.0, 0.0, 1.0, 0.0, 1.0, 1.0, 0.0, 1.0, 0.0, 1.0, 1.0, 1.0, 1.0, 0.0, 0.0, 0.0, 1.0, 0.0, 1.0, 1.0, 0.0, 1.0, 0.0, 0.0, 1.0, 0.0, 1.0, 1.0, 0.0, 1.0, 0.0, 0.0, 0.0, 0.0, 0.0, 1.0, 1.0, 1.0, 1.0, 0.0, 0.0, 0.0, 1.0, 0.0, 1.0, 1.0, 0.0, 1.0, 0.0, 0.0, 1.0, 0.0, 1.0, 1.0, 0.0, 1.0, 0.0, 1.0, 1.0, 1.0, 1.0, 0.0, 0.0, 0.0, 1.0, 0.0, 1.0, 1.0, 0.0, 1.0, 0.0, 0.0, 1.0, 0.0, 1.0, 1.0, 0.0, 1.0, 0.0, 0.0, 0.0, 0.0, 0.0, 1.0, 1.0, 1.0, 1.0, 0.0, 0.0, 0.0, 0.0, 1.0, 1.0, 1.0, 1.0, 0.0, 0.0, 0.0, 1.0, 0.0, 1.0, 1.0, 0.0, 1.0, 0.0, 1.0, 1.0, 1.0, 1.0, 0.0, 0.0, 0.0, 1.0, 0.0, 1.0, 1.0, 0.0, 1.0, 0.0, 0.0, 1.0, 0.0, 1.0, 1.0, 0.0, 1.0, 0.0, 0.0, 0.0, 0.0, 0.0, 1.0, 1.0, 1.0, 1.0, 0.0, 0.0, 0.0, 0.0, 1.0, 1.0, 1.0, 1.0, 0.0, 1.0, 0.0, 1.0, 1.0, 0.0, 1.0, 0.0, 0.0, 0.0, 1.0, 1.0, 1.0, 1.0, 0.0, 0.0, 0.0, 0.0, 0.0, 0.0, 1.0, 1.0, 1.0, 1.0, 0.0, 1.0, 0.0, 1.0, 1.0, 0.0, 1.0, 0.0, 0.0, 0.0, 0.0, 0.0, 1.0, 1.0, 1.0, 1.0, 0.0, 0.0, 1.0, 1.0, 1.0, 1.0, 0.0, 0.0, 0.0, 0.0, 0.0, 0.0, 1.0, 1.0, 1.0, 1.0, 0.0, 1.0, 0.0, 1.0, 1.0, 0.0, 1.0, 0.0, 0.0, 1.0, 0.0, 1.0, 1.0, 0.0, 1.0, 0.0, 0.0, 1.0, 0.0, 1.0, 1.0, 0.0, 1.0, 0.0, 0.0, 0.0, 0.0, 0.0, 1.0, 1.0, 1.0, 1.0, 0.0, 0.0, 0.0, 0.0, 1.0, 1.0, 1.0, 1.0, 0.0, 0.0, 0.0, 0.0, 1.0, 1.0, 1.0, 1.0, 0.0, 1.0, 0.0, 1.0, 1.0, 0.0, 1.0, 0.0, 0.0, 1.0, 0.0, 1.0, 1.0, 0.0, 1.0, 0.0, 0.0, 1.0, 0.0, 1.0, 1.0, 0.0, 1.0, 0.0, 0.0, 0.0, 0.0, 0.0, 1.0, 1.0, 1.0, 1.0, 0.0, 0.0, 0.0, 0.0, 1.0, 1.0, 1.0, 1.0, 0.0, 0.0, 0.0, 0.0, 1.0, 1.0, 1.0, 1.0, 0.0, 1.0, 0.0, 1.0, 1.0, 0.0, 1.0, 0.0, 0.0, 1.0, 0.0, 1.0, 1.0, 0.0, 1.0, 0.0, 0.0, 1.0, 0.0, 1.0, 1.0, 0.0, 1.0, 0.0, 0.0, 0.0, 0.0, 0.0, 1.0, 1.0, 1.0, 1.0, 0.0, 0.0, 0.0, 0.0, 1.0, 1.0, 1.0, 1.0, 0.0, 0.0, 0.0, 0.0, 1.0, 1.0, 1.0, 1.0, 0.0, 1.0, 0.0, 1.0, 1.0, 0.0, 1.0, 0.0, 0.0, 0.1464, 0.1438, 0.25, 0.06415, 0.25, 0.06415, 0.1464, 0.1438, 0.0, 0.4985, 0.01704, 0.3687, 0.01704, 0.3687, 0.0, 0.4985, 0.5, 0.0, 0.3706, 0.01405, 0.25, 0.06415, 0.1464, 0.1438, 0.06699, 0.2477, 0.01704, 0.3687, 0.0, 0.4985, 0.01704, 0.6283, 0.06699, 0.7492, 0.1464, 0.8531, 0.25, 0.9328, 0.3706, 0.9829, 0.5, 1.0, 0.6294, 0.9829, 0.75, 0.9328, 0.8536, 0.8531, 0.933, 0.7492, 0.983, 0.6283, 1.0, 0.4985, 0.983, 0.3687, 0.933, 0.2477, 0.8536, 0.1438, 0.75, 0.06415, 0.6294, 0.01405])
me_shape_9_indexedfaceset.materials.append(mat_plastic_chip)
me_shape_9_indexedfaceset.materials.append(mat_white_markings)
me_shape_9_indexedfaceset.materials.append(mat_metal_pins)
me_shape_9_indexedfaceset.update()
me_shape_9_indexedfaceset.normals_split_custom_set([tuple(v) for v in zip(*[iter([-0.866, -0.5, 0.0, -0.9689, -0.2476, 0.0, -0.9689, -0.2476, 0.0, -0.866, -0.5, 0.0, 0.7071, -0.7071, 0.0, 0.5, -0.866, 0.0, 0.5, -0.866, 0.0, 0.7071, -0.7071, 0.0, -0.5, -0.866, 0.0, -0.7071, -0.7071, 0.0, -0.7071, -0.7071, 0.0, -0.5, -0.866, 0.0, -0.2588, -0.9659, 0.0, -0.5, -0.866, 0.0, -0.5, -0.866, 0.0, -0.2588, -0.9659, 0.0, 0.2588, -0.9659, 0.0, -3.301e-07, -1.0, 0.0, -3.301e-07, -1.0, 0.0, 0.2588, -0.9659, 0.0, -0.2588, 0.9659, 0.0, -3.301e-07, 1.0, 0.0, -3.301e-07, 1.0, 0.0, -0.2588, 0.9659, 0.0, -1.0, 0.0, 0.0, -0.9689, -0.2476, 0.0, -0.9689, -0.2476, 0.0, -1.0, 0.0, 0.0, 1.0, 0.0, 0.0, 0.9659, 0.2588, 0.0, 0.9659, 0.2588, 0.0, 1.0, 0.0, 0.0, 0.866, -0.5, 0.0, 0.7071, -0.7071, 0.0, 0.7071, -0.7071, 0.0, 0.866, -0.5, 0.0, 0.9659, -0.2588, 0.0, 0.866, -0.5, 0.0, 0.866, -0.5, 0.0, 0.9659, -0.2588, 0.0, 0.9659, -0.2588, 0.0, 1.0, 0.0, 0.0, 1.0, 0.0, 0.0, 0.9659, -0.2588, 0.0, 0.5, 0.866, 0.0, 0.2588, 0.9659, 0.0, 0.2588, 0.9659, 0.0, 0.5, 0.866, 0.0, 0.9659, 0.2588, 0.0, 0.866, 0.5, 0.0, 0.866, 0.5, 0.0, 0.9659, 0.2588, 0.0, 0.866, 0.5, 0.0, 0.7071, 0.7071, 0.0, 0.7071, 0.7071, 0.0, 0.866, 0.5, 0.0, 0.7071, 0.7071, 0.0, 0.5, 0.866, 0.0, 0.5, 0.866, 0.0, 0.7071, 0.7071, 0.0, 0.0, -1.0, 0.0, 0.0, -1.0, 0.0, 0.0, -1.0, 0.0, 0.0, -1.0, 0.0, 0.2588, 0.9659, 0.0, -3.301e-07, 1.0, 0.0, -3.301e-07, 1.0, 0.0, 0.2588, 0.9659, 0.0, -0.5, 0.866, 0.0, -0.2588, 0.9659, 0.0, -0.2588, 0.9659, 0.0, -0.5, 0.866, 0.0, -0.7071, 0.7071, 0.0, -0.5, 0.866, 0.0, -0.5, 0.866, 0.0, -0.7071, 0.7071, 0.0, -0.9689, 0.2476, 0.0, -0.866, 0.5, 0.0, -0.866, 0.5, 0.0, -0.9689, 0.2476, 0.0, -0.866, 0.5, 0.0, -0.7071, 0.7071, 0.0, -0.7071, 0.7071, 0.0, -0.866, 0.5, 0.0, 1.0, 0.0, 0.0, 1.0, 0.0, 0.0, 1.0, 0.0, 0.0, 1.0, 0.0, 0.0, -1.0, 0.0, 0.0, -0.9689, 0.2476, 0.0, -0.9689, 0.2476, 0.0, -1.0, 0.0, 0.0, 0.5, -0.866, 0.0, 0.2588, -0.9659, 0.0, 0.2588, -0.9659, 0.0, 0.5, -0.866, 0.0, 0.0, 0.0, -1.0, 0.0, 0.0, -1.0, 0.0, 0.0, -1.0, 0.0, 0.0, -1.0, 0.0, 0.0, -1.0, 0.0, 0.0, -1.0, 0.0, 0.0, -1.0, 0.0, 0.0, -1.0, 0.0, 0.0, -1.0, 0.0, 0.0, -1.0, 0.0, 0.0, -1.0, 0.0, 0.0, -1.0, 0.0, 0.0, -1.0, 0.0, 0.0, -1.0, 0.0, 0.0, -1.0, 0.0, 0.0, -1.0, 0.0, 0.0, -1.0, 0.0, 0.0, -1.0, 0.0, 0.0, -1.0, 0.0, 0.0, -1.0, 0.0, 0.0, -1.0, 0.0, 0.0, -1.0, 0.0, 0.0, -1.0, 0.0, 0.0, -1.0, -1.0, 0.0, 0.0, -1.0, 0.0, 0.0, -1.0, 0.0, 0.0, -1.0, 0.0, 0.0, 0.0, 1.0, 0.0, 0.0, 1.0, 0.0, 0.0, 1.0, 0.0, 0.0, 1.0, 0.0, -1.0, 0.0, 0.0, -1.0, 0.0, 0.0, -1.0, 0.0, 0.0, -1.0, 0.0, 0.0, 0.0, 0.0, -1.0, 0.0, 0.0, -1.0, 0.0, 0.0, -1.0, 0.0, 0.0, -1.0, 0.0, -1.0, 0.0, 0.0, -1.0, 0.0, 0.0, -1.0, 0.0, 0.0, -1.0, 0.0, 1.0, 0.0, 0.0, 1.0, 0.0, 0.0, 1.0, 0.0, 0.0, 1.0, 0.0, 0.0, 0.0, 1.0, 0.0, 0.0, 1.0, 0.0, 0.0, 1.0, 0.0, 0.0, 1.0, 0.0, -1.0, 0.0, 0.0, -1.0, 0.0, 0.0, -1.0, 0.0, 0.0, -1.0, 0.0, 0.0, 0.0, 0.0, -1.0, 0.0, 0.0, -1.0, 0.0, 0.0, -1.0, 0.0, 0.0, -1.0, 0.0, 0.0, 1.0, 0.0, 0.0, 1.0, 0.0, 0.0, 1.0, 0.0, 0.0, 1.0, 0.0, -1.0, 0.0, 0.0, -1.0, 0.0, 0.0, -1.0, 0.0, 0.0, -1.0, 0.0, 1.0, 0.0, 0.0, 1.0, 0.0, 0.0, 1.0, 0.0, 0.0, 1.0, 0.0, 0.0, 0.0, 1.0, 0.0, 0.0, 1.0, 0.0, 0.0, 1.0, 0.0, 0.0, 1.0, 0.0, -1.0, 0.0, 0.0, -1.0, 0.0, 0.0, -1.0, 0.0, 0.0, -1.0, 0.0, 0.0, 0.0, 0.0, -1.0, 0.0, 0.0, -1.0, 0.0, 0.0, -1.0, 0.0, 0.0, -1.0, 0.0, 0.0, 1.0, 0.0, 0.0, 1.0, 0.0, 0.0, 1.0, 0.0, 0.0, 1.0, 0.0, -1.0, 0.0, 0.0, -1.0, 0.0, 0.0, -1.0, 0.0, 0.0, -1.0, 0.0, 1.0, 0.0, 0.0, 1.0, 0.0, 0.0, 1.0, 0.0, 0.0, 1.0, 0.0, 0.0, 0.0, 1.0, 0.0, 0.0, 1.0, 0.0, 0.0, 1.0, 0.0, 0.0, 1.0, 0.0, -1.0, 0.0, 0.0, -1.0, 0.0, 0.0, -1.0, 0.0, 0.0, -1.0, 0.0, 0.0, 0.0, 0.0, -1.0, 0.0, 0.0, -1.0, 0.0, 0.0, -1.0, 0.0, 0.0, -1.0, 0.0, 0.0, 1.0, 0.0, 0.0, 1.0, 0.0, 0.0, 1.0, 0.0, 0.0, 1.0, 0.0, -1.0, 0.0, 0.0, -1.0, 0.0, 0.0, -1.0, 0.0, 0.0, -1.0, 0.0, 1.0, 0.0, 0.0, 1.0, 0.0, 0.0, 1.0, 0.0, 0.0, 1.0, 0.0, 0.0, 0.0, 1.0, 0.0, 0.0, 1.0, 0.0, 0.0, 1.0, 0.0, 0.0, 1.0, 0.0, 0.0, 0.0, -1.0, 0.0, 0.0, -1.0, 0.0, 0.0, -1.0, 0.0, 0.0, -1.0, 0.0, -1.0, 0.0, 0.0, -1.0, 0.0, 0.0, -1.0, 0.0, 0.0, -1.0, 0.0, 0.0, 0.0, 1.0, 0.0, 0.0, 1.0, 0.0, 0.0, 1.0, 0.0, 0.0, 1.0, 1.0, 0.0, 0.0, 1.0, 0.0, 0.0, 1.0, 0.0, 0.0, 1.0, 0.0, 0.0, 0.0, 0.0, -1.0, 0.0, 0.0, -1.0, 0.0, 0.0, -1.0, 0.0, 0.0, -1.0, 0.0, 1.0, 0.0, 0.0, 1.0, 0.0, 0.0, 1.0, 0.0, 0.0, 1.0, 0.0, -1.0, 0.0, 0.0, -1.0, 0.0, 0.0, -1.0, 0.0, 0.0, -1.0, 0.0, 0.0, 0.0, 0.0, 1.0, 0.0, 0.0, 1.0, 0.0, 0.0, 1.0, 0.0, 0.0, 1.0, 0.0, 1.0, 0.0, 0.0, 1.0, 0.0, 0.0, 1.0, 0.0, 0.0, 1.0, 0.0, 0.0, -1.0, 0.0, 0.0, -1.0, 0.0, 0.0, -1.0, 0.0, 0.0, -1.0, 0.0, 1.0, 0.0, 0.0, 1.0, 0.0, 0.0, 1.0, 0.0, 0.0, 1.0, 0.0, 0.0, -1.0, 0.0, 0.0, -1.0, 0.0, 0.0, -1.0, 0.0, 0.0, -1.0, 0.0, 0.0, 0.0, -1.0, 0.0, 0.0, -1.0, 0.0, 0.0, -1.0, 0.0, 0.0, -1.0, 0.0, 0.0, 0.0, -1.0, 0.0, 0.0, -1.0, 0.0, 0.0, -1.0, 0.0, 0.0, -1.0, 0.0, 0.0, 1.0, 0.0, 0.0, 1.0, 0.0, 0.0, 1.0, 0.0, 0.0, 1.0, 1.0, 0.0, 0.0, 1.0, 0.0, 0.0, 1.0, 0.0, 0.0, 1.0, 0.0, 0.0, 0.0, 0.0, 1.0, 0.0, 0.0, 1.0, 0.0, 0.0, 1.0, 0.0, 0.0, 1.0, 0.0, 1.0, 0.0, 0.0, 1.0, 0.0, 0.0, 1.0, 0.0, 0.0, 1.0, 0.0, -1.0, 0.0, 0.0, -1.0, 0.0, 0.0, -1.0, 0.0, 0.0, -1.0, 0.0, 0.0, 0.0, 0.0, -1.0, 0.0, 0.0, -1.0, 0.0, 0.0, -1.0, 0.0, 0.0, -1.0, 0.0, -1.0, 0.0, 0.0, -1.0, 0.0, 0.0, -1.0, 0.0, 0.0, -1.0, 0.0, 0.0, 0.0, 1.0, 0.0, 0.0, 1.0, 0.0, 0.0, 1.0, 0.0, 0.0, 1.0, 1.0, 0.0, 0.0, 1.0, 0.0, 0.0, 1.0, 0.0, 0.0, 1.0, 0.0, 0.0, 0.0, 1.0, 0.0, 0.0, 1.0, 0.0, 0.0, 1.0, 0.0, 0.0, 1.0, 0.0, -1.0, 0.0, 0.0, -1.0, 0.0, 0.0, -1.0, 0.0, 0.0, -1.0, 0.0, 0.0, 0.0, 0.0, -1.0, 0.0, 0.0, -1.0, 0.0, 0.0, -1.0, 0.0, 0.0, -1.0, 0.0, 0.0, 1.0, 0.0, 0.0, 1.0, 0.0, 0.0, 1.0, 0.0, 0.0, 1.0, 0.0, -1.0, 0.0, 0.0, -1.0, 0.0, 0.0, -1.0, 0.0, 0.0, -1.0, 0.0, 1.0, 0.0, 0.0, 1.0, 0.0, 0.0, 1.0, 0.0, 0.0, 1.0, 0.0, 0.0, 0.0, 1.0, 0.0, 0.0, 1.0, 0.0, 0.0, 1.0, 0.0, 0.0, 1.0, 0.0, -1.0, 0.0, 0.0, -1.0, 0.0, 0.0, -1.0, 0.0, 0.0, -1.0, 0.0, 0.0, 0.0, 0.0, -1.0, 0.0, 0.0, -1.0, 0.0, 0.0, -1.0, 0.0, 0.0, -1.0, 0.0, -1.0, 0.0, 0.0, -1.0, 0.0, 0.0, -1.0, 0.0, 0.0, -1.0, 0.0, 1.0, 0.0, 0.0, 1.0, 0.0, 0.0, 1.0, 0.0, 0.0, 1.0, 0.0, 0.0, 0.0, 1.0, 0.0, 0.0, 1.0, 0.0, 0.0, 1.0, 0.0, 0.0, 1.0, 0.0, 0.0, 0.0, 1.0, 0.0, 0.0, 1.0, 0.0, 0.0, 1.0, 0.0, 0.0, 1.0, -1.0, 0.0, 0.0, -1.0, 0.0, 0.0, -1.0, 0.0, 0.0, -1.0, 0.0, 0.0, 0.0, 0.0, -1.0, 0.0, 0.0, -1.0, 0.0, 0.0, -1.0, 0.0, 0.0, -1.0, 0.0, 0.0, 1.0, 0.0, 0.0, 1.0, 0.0, 0.0, 1.0, 0.0, 0.0, 1.0, 0.0, -1.0, 0.0, 0.0, -1.0, 0.0, 0.0, -1.0, 0.0, 0.0, -1.0, 0.0, 1.0, 0.0, 0.0, 1.0, 0.0, 0.0, 1.0, 0.0, 0.0, 1.0, 0.0, 0.0, 0.0, 1.0, 0.0, 0.0, 1.0, 0.0, 0.0, 1.0, 0.0, 0.0, 1.0, 0.0, -1.0, 0.0, 0.0, -1.0, 0.0, 0.0, -1.0, 0.0, 0.0, -1.0, 0.0, 0.0, 0.0, 0.0, -1.0, 0.0, 0.0, -1.0, 0.0, 0.0, -1.0, 0.0, 0.0, -1.0, 0.0, 0.0, 1.0, 0.0, 0.0, 1.0, 0.0, 0.0, 1.0, 0.0, 0.0, 1.0, 0.0, -1.0, 0.0, 0.0, -1.0, 0.0, 0.0, -1.0, 0.0, 0.0, -1.0, 0.0, 1.0, 0.0, 0.0, 1.0, 0.0, 0.0, 1.0, 0.0, 0.0, 1.0, 0.0, 0.0, 0.0, 1.0, 0.0, 0.0, 1.0, 0.0, 0.0, 1.0, 0.0, 0.0, 1.0, 0.0, -1.0, 0.0, 0.0, -1.0, 0.0, 0.0, -1.0, 0.0, 0.0, -1.0, 0.0, 0.0, 0.0, 0.0, -1.0, 0.0, 0.0, -1.0, 0.0, 0.0, -1.0, 0.0, 0.0, -1.0, 0.0, -1.0, 0.0, 0.0, -1.0, 0.0, 0.0, -1.0, 0.0, 0.0, -1.0, 0.0, 0.0, 1.0, 0.0, 0.0, 1.0, 0.0, 0.0, 1.0, 0.0, 0.0, 1.0, 0.0, 1.0, 0.0, 0.0, 1.0, 0.0, 0.0, 1.0, 0.0, 0.0, 1.0, 0.0, 0.0, -1.0, 0.0, 0.0, -1.0, 0.0, 0.0, -1.0, 0.0, 0.0, -1.0, 0.0, 0.0, 0.0, -1.0, 0.0, 0.0, -1.0, 0.0, 0.0, -1.0, 0.0, 0.0, -1.0, 0.0, 0.0, 0.0, -1.0, 0.0, 0.0, -1.0, 0.0, 0.0, -1.0, 0.0, 0.0, -1.0, 0.0, 0.0, 1.0, 0.0, 0.0, 1.0, 0.0, 0.0, 1.0, 0.0, 0.0, 1.0, 1.0, 0.0, 0.0, 1.0, 0.0, 0.0, 1.0, 0.0, 0.0, 1.0, 0.0, 0.0, 0.0, 0.0, 1.0, 0.0, 0.0, 1.0, 0.0, 0.0, 1.0, 0.0, 0.0, 1.0, 0.0, 1.0, 0.0, 0.0, 1.0, 0.0, 0.0, 1.0, 0.0, 0.0, 1.0, 0.0, -1.0, 0.0, 0.0, -1.0, 0.0, 0.0, -1.0, 0.0, 0.0, -1.0, 0.0, 0.0, 0.0, 0.0, -1.0, 0.0, 0.0, -1.0, 0.0, 0.0, -1.0, 0.0, 0.0, -1.0, 0.0, -1.0, 0.0, 0.0, -1.0, 0.0, 0.0, -1.0, 0.0, 0.0, -1.0, 0.0, 1.0, 0.0, 0.0, 1.0, 0.0, 0.0, 1.0, 0.0, 0.0, 1.0, 0.0, 0.0, 1.0, 0.0, 0.0, 1.0, 0.0, 0.0, 1.0, 0.0, 0.0, 1.0, 0.0, 0.0, 0.0, 1.0, 0.0, 0.0, 1.0, 0.0, 0.0, 1.0, 0.0, 0.0, 1.0, 0.0, -1.0, 0.0, 0.0, -1.0, 0.0, 0.0, -1.0, 0.0, 0.0, -1.0, 0.0, 0.0, 0.0, 0.0, -1.0, 0.0, 0.0, -1.0, 0.0, 0.0, -1.0, 0.0, 0.0, -1.0, 0.0, 0.0, 1.0, 0.0, 0.0, 1.0, 0.0, 0.0, 1.0, 0.0, 0.0, 1.0, 0.0, -1.0, 0.0, 0.0, -1.0, 0.0, 0.0, -1.0, 0.0, 0.0, -1.0, 0.0, 0.0, 0.0, -1.0, 0.0, 0.0, -1.0, 0.0, 0.0, -1.0, 0.0, 0.0, -1.0, 0.0, 1.0, 0.0, 0.0, 1.0, 0.0, 0.0, 1.0, 0.0, 0.0, 1.0, 0.0, -1.0, 0.0, 0.0, -1.0, 0.0, 0.0, -1.0, 0.0, 0.0, -1.0, 0.0, 0.0, 0.0, 1.0, 0.0, 0.0, 1.0, 0.0, 0.0, 1.0, 0.0, 0.0, 1.0, 0.0, 0.0, 0.0, 1.0, 0.0, 0.0, 1.0, 0.0, 0.0, 1.0, 0.0, 0.0, 1.0, 0.0, -1.0, 0.0, 0.0, -1.0, 0.0, 0.0, -1.0, 0.0, 0.0, -1.0, 0.0, 1.0, 0.0, 0.0, 1.0, 0.0, 0.0, 1.0, 0.0, 0.0, 1.0, 0.0, 0.0, 0.0, 1.0, 0.0, 0.0, 1.0, 0.0, 0.0, 1.0, 0.0, 0.0, 1.0, 0.0, -1.0, 0.0, 0.0, -1.0, 0.0, 0.0, -1.0, 0.0, 0.0, -1.0, 0.0, 0.0, 0.0, 0.0, -1.0, 0.0, 0.0, -1.0, 0.0, 0.0, -1.0, 0.0, 0.0, -1.0, 0.0, 0.0, 1.0, 0.0, 0.0, 1.0, 0.0, 0.0, 1.0, 0.0, 0.0, 1.0, 0.0, -1.0, 0.0, 0.0, -1.0, 0.0, 0.0, -1.0, 0.0, 0.0, -1.0, 0.0, 1.0, 0.0, 0.0, 1.0, 0.0, 0.0, 1.0, 0.0, 0.0, 1.0, 0.0, 0.0, -1.0, 0.0, 0.0, -1.0, 0.0, 0.0, -1.0, 0.0, 0.0, -1.0, 0.0, 0.0, 0.0, 0.0, -1.0, 0.0, 0.0, -1.0, 0.0, 0.0, -1.0, 0.0, 0.0, -1.0, 0.0, 0.0, -1.0, 0.0, 0.0, -1.0, 0.0, 0.0, -1.0, 0.0, 0.0, -1.0, 0.0, 0.0, 1.0, 0.0, 0.0, 1.0, 0.0, 0.0, 1.0, 0.0, 0.0, 1.0, 0.0, -1.0, 0.0, 0.0, -1.0, 0.0, 0.0, -1.0, 0.0, 0.0, -1.0, 0.0, 1.0, 0.0, 0.0, 1.0, 0.0, 0.0, 1.0, 0.0, 0.0, 1.0, 0.0, 0.0, 0.0, 1.0, 0.0, 0.0, 1.0, 0.0, 0.0, 1.0, 0.0, 0.0, 1.0, 0.0, -1.0, 0.0, 0.0, -1.0, 0.0, 0.0, -1.0, 0.0, 0.0, -1.0, 0.0, 0.0, 0.0, 0.0, -1.0, 0.0, 0.0, -1.0, 0.0, 0.0, -1.0, 0.0, 0.0, -1.0, 0.0, 0.0, 1.0, 0.0, 0.0, 1.0, 0.0, 0.0, 1.0, 0.0, 0.0, 1.0, 0.0, -1.0, 0.0, 0.0, -1.0, 0.0, 0.0, -1.0, 0.0, 0.0, -1.0, 0.0, 1.0, 0.0, 0.0, 1.0, 0.0, 0.0, 1.0, 0.0, 0.0, 1.0, 0.0, 0.0, 0.0, 1.0, 0.0, 0.0, 1.0, 0.0, 0.0, 1.0, 0.0, 0.0, 1.0, 0.0, -1.0, 0.0, 0.0, -1.0, 0.0, 0.0, -1.0, 0.0, 0.0, -1.0, 0.0, 0.0, 0.0, -1.0, 0.0, 0.0, -1.0, 0.0, 0.0, -1.0, 0.0, 0.0, -1.0, 0.0, 0.0, 0.0, 1.0, 0.0, 0.0, 1.0, 0.0, 0.0, 1.0, 0.0, 0.0, 1.0, 0.0, 1.0, 0.0, 0.0, 1.0, 0.0, 0.0, 1.0, 0.0, 0.0, 1.0, 0.0, 1.0, 0.0, 0.0, 1.0, 0.0, 0.0, 1.0, 0.0, 0.0, 1.0, 0.0, 0.0, -1.0, 0.0, 0.0, -1.0, 0.0, 0.0, -1.0, 0.0, 0.0, -1.0, 0.0, 0.0, 0.0, 0.0, 1.0, 0.0, 0.0, 1.0, 0.0, 0.0, 1.0, 0.0, 0.0, 1.0, 0.0, 0.0, -1.0, 0.0, 0.0, -1.0, 0.0, 0.0, -1.0, 0.0, 0.0, -1.0, 0.0, 0.0, 1.0, 0.0, 0.0, 1.0, 0.0, 0.0, 1.0, 0.0, 0.0, 1.0, 0.0, -1.0, 0.0, 0.0, -1.0, 0.0, 0.0, -1.0, 0.0, 0.0, -1.0, 0.0, 1.0, 0.0, 0.0, 1.0, 0.0, 0.0, 1.0, 0.0, 0.0, 1.0, 0.0, 0.0, 0.0, 1.0, 0.0, 0.0, 1.0, 0.0, 0.0, 1.0, 0.0, 0.0, 1.0, 0.0, -1.0, 0.0, 0.0, -1.0, 0.0, 0.0, -1.0, 0.0, 0.0, -1.0, 0.0, 0.0, 0.0, 0.0, -1.0, 0.0, 0.0, -1.0, 0.0, 0.0, -1.0, 0.0, 0.0, -1.0, 0.0, 0.0, 1.0, 0.0, 0.0, 1.0, 0.0, 0.0, 1.0, 0.0, 0.0, 1.0, 0.0, -1.0, 0.0, 0.0, -1.0, 0.0, 0.0, -1.0, 0.0, 0.0, -1.0, 0.0, 1.0, 0.0, 0.0, 1.0, 0.0, 0.0, 1.0, 0.0, 0.0, 1.0, 0.0, 0.0, 0.0, 1.0, 0.0, 0.0, 1.0, 0.0, 0.0, 1.0, 0.0, 0.0, 1.0, 0.0, -1.0, 0.0, 0.0, -1.0, 0.0, 0.0, -1.0, 0.0, 0.0, -1.0, 0.0, 0.0, 0.0, 0.0, -1.0, 0.0, 0.0, -1.0, 0.0, 0.0, -1.0, 0.0, 0.0, -1.0, 0.0, 0.0, 1.0, 0.0, 0.0, 1.0, 0.0, 0.0, 1.0, 0.0, 0.0, 1.0, 0.0, -1.0, 0.0, 0.0, -1.0, 0.0, 0.0, -1.0, 0.0, 0.0, -1.0, 0.0, 1.0, 0.0, 0.0, 1.0, 0.0, 0.0, 1.0, 0.0, 0.0, 1.0, 0.0, 0.0, 0.0, 1.0, 0.0, 0.0, 1.0, 0.0, 0.0, 1.0, 0.0, 0.0, 1.0, 0.0, -1.0, 0.0, 0.0, -1.0, 0.0, 0.0, -1.0, 0.0, 0.0, -1.0, 0.0, 0.0, 0.0, 0.0, -1.0, 0.0, 0.0, -1.0, 0.0, 0.0, -1.0, 0.0, 0.0, -1.0, 0.0, 0.0, 1.0, 0.0, 0.0, 1.0, 0.0, 0.0, 1.0, 0.0, 0.0, 1.0, -0.7071, -0.7071, 0.0, -0.866, -0.5, 0.0, -0.866, -0.5, 0.0, -0.7071, -0.7071, 0.0, -3.301e-07, -1.0, 0.0, -0.2588, -0.9659, 0.0, -0.2588, -0.9659, 0.0, -3.301e-07, -1.0, 0.0, -4.031e-08, 0.0, 1.0, -4.031e-08, 0.0, 1.0, -4.031e-08, 0.0, 1.0, -4.031e-08, 0.0, 1.0, -4.031e-08, 0.0, 1.0, -4.031e-08, 0.0, 1.0, -4.031e-08, 0.0, 1.0, -4.031e-08, 0.0, 1.0, -4.031e-08, 0.0, 1.0, -4.031e-08, 0.0, 1.0, -4.031e-08, 0.0, 1.0, -4.031e-08, 0.0, 1.0, -4.031e-08, 0.0, 1.0, -4.031e-08, 0.0, 1.0, -4.031e-08, 0.0, 1.0, -4.031e-08, 0.0, 1.0, -4.031e-08, 0.0, 1.0, -4.031e-08, 0.0, 1.0, -4.031e-08, 0.0, 1.0, -4.031e-08, 0.0, 1.0, -4.031e-08, 0.0, 1.0, -4.031e-08, 0.0, 1.0, -4.031e-08, 0.0, 1.0, -4.031e-08, 0.0, 1.0])] * 3)])

# ---- objects
ob_shape_9_indexedfaceset = bpy.data.objects.new('SHAPE_9_IndexedFaceSet', me_shape_9_indexedfaceset)

# ---- transforms, parenting, visibility, modifiers, constraints
ob_shape_9_indexedfaceset.location = (0.0, 0.0, 0.0)
ob_shape_9_indexedfaceset.scale = (2.54, 2.54, 2.54)
_m = ob_shape_9_indexedfaceset.modifiers.new('Bevel', 'BEVEL')
_m.width = 0.005
_m.width_pct = 0.005
_m.segments = 5

# ---- collection membership
col_collection.objects.link(ob_shape_9_indexedfaceset)

# ---- scene / render settings (as saved in the file)
scene.frame_start = 1; scene.frame_end = 250; scene.frame_set(1)
scene.render.engine = 'BLENDER_EEVEE_NEXT'
scene.cycles.sampling_pattern = 'TABULATED_SOBOL'
scene.cycles.use_light_tree = False
scene.eevee.ray_tracing_options.trace_max_roughness = 0.0
scene.view_settings.view_transform = 'Filmic'
bpy.context.view_layer.update()

# ---- added for rendering (the .blend has no active camera and no usable light): camera, sun
cam_auto = bpy.data.cameras.new('AutoCamera')
cam_auto.lens = 50.0
cam_auto.sensor_width = 36.0
cam_auto.clip_end = 1000.0
ob_auto_camera = bpy.data.objects.new('AutoCamera', cam_auto)
scene.collection.objects.link(ob_auto_camera)
ob_auto_camera.location = (4.81951, -5.78342, 4.26311)
ob_auto_camera.rotation_euler = (1.09748, -7.21219e-08, 0.694738)
scene.camera = ob_auto_camera
light_auto_sun = bpy.data.lights.new('AutoSun', 'SUN')
light_auto_sun.energy = 3.0
light_auto_sun.angle = 0.0523599
ob_auto_sun = bpy.data.objects.new('AutoSun', light_auto_sun)
scene.collection.objects.link(ob_auto_sun)
ob_auto_sun.rotation_euler = (0.872665, 0.174533, 0.523599)
bpy.context.view_layer.update()
